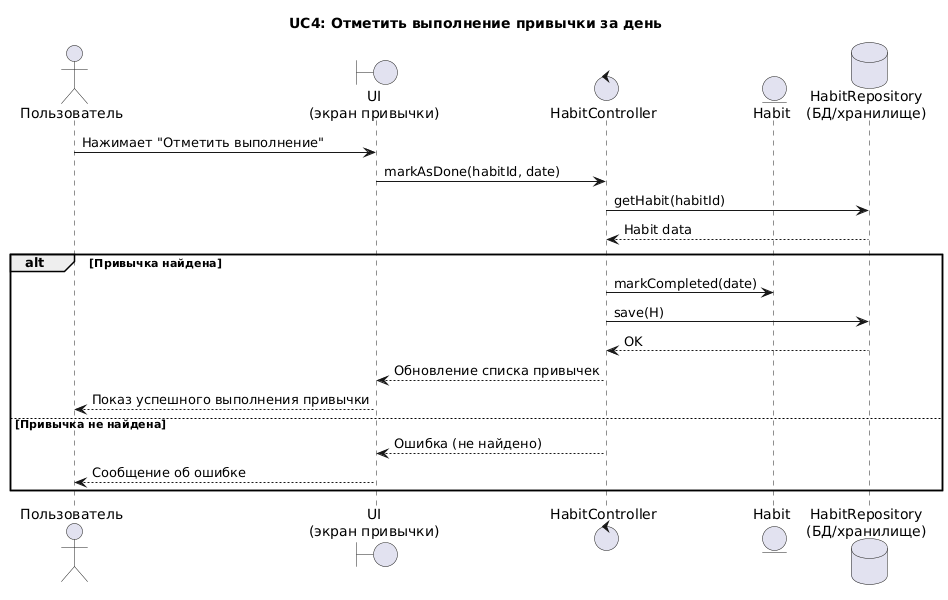

The diagram above was rendered by PlantUML. Its source (embedded in the PNG):
@startuml
title UC4: Отметить выполнение привычки за день

actor "Пользователь" as User
boundary "UI\n(экран привычки)" as UI
control "HabitController" as C
entity "Habit" as H
database "HabitRepository\n(БД/хранилище)" as R

User -> UI : Нажимает "Отметить выполнение"
UI -> C : markAsDone(habitId, date)

C -> R : getHabit(habitId)
R --> C : Habit data

alt Привычка найдена
  C -> H : markCompleted(date)
  C -> R : save(H)
  R --> C : OK
  C --> UI : Обновление списка привычек
  UI --> User : Показ успешного выполнения привычки
else Привычка не найдена
  C --> UI : Ошибка (не найдено)
  UI --> User : Сообщение об ошибке
end
@enduml